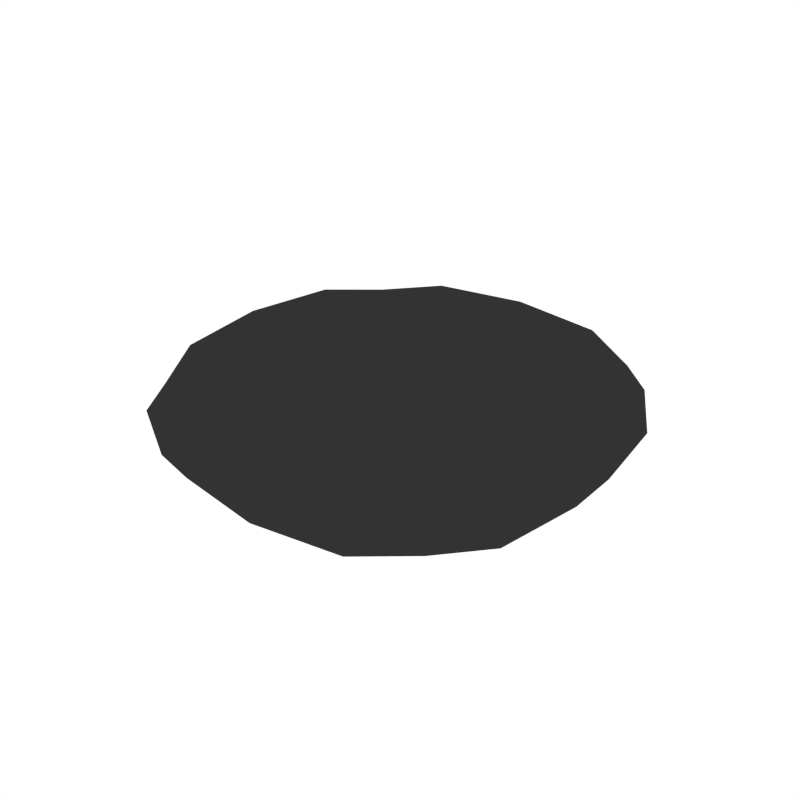 # Source: BurgerPatty_Burned.blend  (saved by Blender 2.79.0; exported with 4.5.12 LTS)
import bpy
from mathutils import Matrix  # noqa: F401  (used for matrix-valued properties, if any)

bpy.ops.wm.read_factory_settings(use_empty=True)
scene = bpy.context.scene
scene.name = 'Scene'

# ---- collections
col_collection_1 = bpy.data.collections.new('Collection 1'); scene.collection.children.link(col_collection_1)

# ---- materials (node trees are filled in below, after node groups)
mat_darkgrey = bpy.data.materials.new('DarkGrey')
mat_darkgrey.alpha_threshold = 0.0
mat_darkgrey.diffuse_color = (0.0331, 0.0331, 0.0331, 1.0)
mat_darkgrey.roughness = 0.5

# ---- material node trees

# ---- world
world_world = bpy.data.worlds.new('World'); scene.world = world_world
world_world.color = (1.0, 1.0, 1.0)
world_world.use_sun_shadow = False
world_world.sun_shadow_jitter_overblur = 0.0
world_world.cycles.sampling_method = 'NONE'
world_world.cycles.sample_map_resolution = 256

# ---- meshes
me_cube_045 = bpy.data.meshes.new('Cube.045')
me_cube_045.from_pydata([(-0.6678, 0.2889, 0.0), (0.2889, 0.6678, 0.0), (0.6678, -0.2889, 0.0), (-0.2889, -0.6678, 0.0), (0.3339, -0.3339, -0.1606), (-0.3339, -0.3339, 0.1606), (0.3339, -0.3339, 0.1606), (-0.3339, -0.3339, -0.1606), (0.2889, -0.6678, 0.0), (-0.2889, 0.6678, 0.0), (-0.3339, 0.3339, -0.1606), (0.3339, 0.3339, 0.1606), (-0.3339, 0.3339, 0.1606), (0.3339, 0.3339, -0.1606), (0.6678, 0.2889, 0.0), (-0.6678, -0.2889, 0.0), (-0.5843, -0.3002, -0.1154), (-0.5281, -0.5281, 0.0), (-0.5843, 0.3002, 0.1154), (-0.5281, 0.5281, 0.0), (-0.3002, 0.5843, -0.1154), (0.3002, 0.5843, 0.1154), (0.5281, 0.5281, 0.0), (0.5843, 0.3002, -0.1154), (0.5843, -0.3002, 0.1154), (0.5281, -0.5281, 0.0), (0.3002, -0.5843, -0.1154), (-0.3002, -0.5843, 0.1154), (0.3002, 0.5843, -0.1154), (-0.3002, 0.5843, 0.1154), (-0.3002, -0.5843, -0.1154), (0.3002, -0.5843, 0.1154), (0.0, -0.3564, 0.1657), (0.0, -0.3564, -0.1657), (0.0, -0.7127, 0.0), (0.0, 0.7127, 0.0), (-0.5843, 0.3002, -0.1154), (-0.5843, -0.3002, 0.1154), (0.5843, -0.3002, -0.1154), (0.5843, 0.3002, 0.1154), (0.0, 0.3564, 0.1657), (0.0, 0.3564, -0.1657), (-0.3564, 0.0, -0.1657), (0.3564, 0.0, 0.1657), (-0.3564, 0.0, 0.1657), (0.3564, 0.0, -0.1657), (0.7127, 0.0, 0.0), (-0.7127, 0.0, 0.0), (-0.4844, -0.4844, -0.08471), (-0.4844, -0.4844, 0.08471), (-0.4844, 0.4844, -0.08471), (-0.4844, 0.4844, 0.08471), (0.4844, -0.4844, -0.08471), (0.4844, -0.4844, 0.08471), (0.4844, 0.4844, -0.08471), (0.4844, 0.4844, 0.08471), (0.0, 0.6236, -0.1217), (0.0, 0.6236, 0.1217), (0.0, -0.6236, -0.1217), (1.411e-09, -0.6236, 0.1217), (-0.6236, 0.0, -0.1217), (-0.6236, 0.0, 0.1217), (0.6236, 1.411e-09, -0.1217), (0.6236, 1.411e-09, 0.1217), (0.0, 0.0, 0.1682), (0.0, 0.0, -0.1682)], [], [(0, 36, 60, 47), (0, 47, 61, 18), (0, 18, 51, 19), (0, 19, 50, 36), (1, 28, 56, 35), (1, 35, 57, 21), (1, 21, 55, 22), (1, 22, 54, 28), (2, 38, 62, 46), (2, 46, 63, 24), (2, 24, 53, 25), (2, 25, 52, 38), (3, 30, 58, 34), (3, 34, 59, 27), (3, 27, 49, 17), (3, 17, 48, 30), (4, 33, 65, 45), (4, 45, 62, 38), (4, 38, 52, 26), (4, 26, 58, 33), (5, 32, 64, 44), (5, 44, 61, 37), (5, 37, 49, 27), (5, 27, 59, 32), (6, 24, 63, 43), (6, 43, 64, 32), (6, 32, 59, 31), (6, 31, 53, 24), (7, 16, 60, 42), (7, 42, 65, 33), (7, 33, 58, 30), (7, 30, 48, 16), (8, 26, 52, 25), (8, 25, 53, 31), (8, 31, 59, 34), (8, 34, 58, 26), (9, 20, 50, 19), (9, 19, 51, 29), (9, 29, 57, 35), (9, 35, 56, 20), (10, 36, 50, 20), (10, 20, 56, 41), (10, 41, 65, 42), (10, 42, 60, 36), (11, 39, 55, 21), (11, 21, 57, 40), (11, 40, 64, 43), (11, 43, 63, 39), (12, 40, 57, 29), (12, 29, 51, 18), (12, 18, 61, 44), (12, 44, 64, 40), (13, 41, 56, 28), (13, 28, 54, 23), (13, 23, 62, 45), (13, 45, 65, 41), (14, 23, 54, 22), (14, 22, 55, 39), (14, 39, 63, 46), (14, 46, 62, 23), (15, 16, 48, 17), (15, 17, 49, 37), (15, 37, 61, 47), (15, 47, 60, 16)])
me_cube_045.materials.append(mat_darkgrey)
me_cube_045.use_remesh_preserve_volume = False
me_cube_045.use_remesh_preserve_attributes = False
me_cube_045.use_mirror_vertex_groups = False
me_cube_045.update()

# ---- objects
ob_burgerpatty_burned = bpy.data.objects.new('BurgerPatty_Burned', me_cube_045)

# ---- transforms, parenting, visibility, modifiers, constraints
ob_burgerpatty_burned.location = (0.0, 0.0, 0.0)
ob_burgerpatty_burned.lineart.crease_threshold = 0.0

# ---- collection membership
col_collection_1.objects.link(ob_burgerpatty_burned)

# ---- scene / render settings (as saved in the file)
scene.frame_start = 1; scene.frame_end = 250; scene.frame_set(0)
scene.render.engine = 'CYCLES'
scene.render.resolution_x = 1000
scene.render.resolution_y = 1000
scene.render.dither_intensity = 0.0
scene.cycles.samples = 200
scene.cycles.sampling_pattern = 'TABULATED_SOBOL'
scene.cycles.light_sampling_threshold = 0.0
scene.cycles.use_adaptive_sampling = False
scene.cycles.use_light_tree = False
scene.cycles.caustics_reflective = False
scene.cycles.caustics_refractive = False
scene.cycles.blur_glossy = 0.0
scene.cycles.max_bounces = 2
scene.cycles.pixel_filter_type = 'GAUSSIAN'
scene.cycles.sample_clamp_indirect = 0.0
scene.view_settings.view_transform = 'Standard'
bpy.context.view_layer.update()

# ---- added for rendering (the .blend has no active camera): camera
cam_auto = bpy.data.cameras.new('AutoCamera')
cam_auto.lens = 50.0
cam_auto.sensor_width = 36.0
cam_auto.clip_end = 1000.0
ob_auto_camera = bpy.data.objects.new('AutoCamera', cam_auto)
scene.collection.objects.link(ob_auto_camera)
ob_auto_camera.location = (1.89096, -2.26915, 1.51277)
ob_auto_camera.rotation_euler = (1.09748, -7.21219e-08, 0.694738)
scene.camera = ob_auto_camera
bpy.context.view_layer.update()
